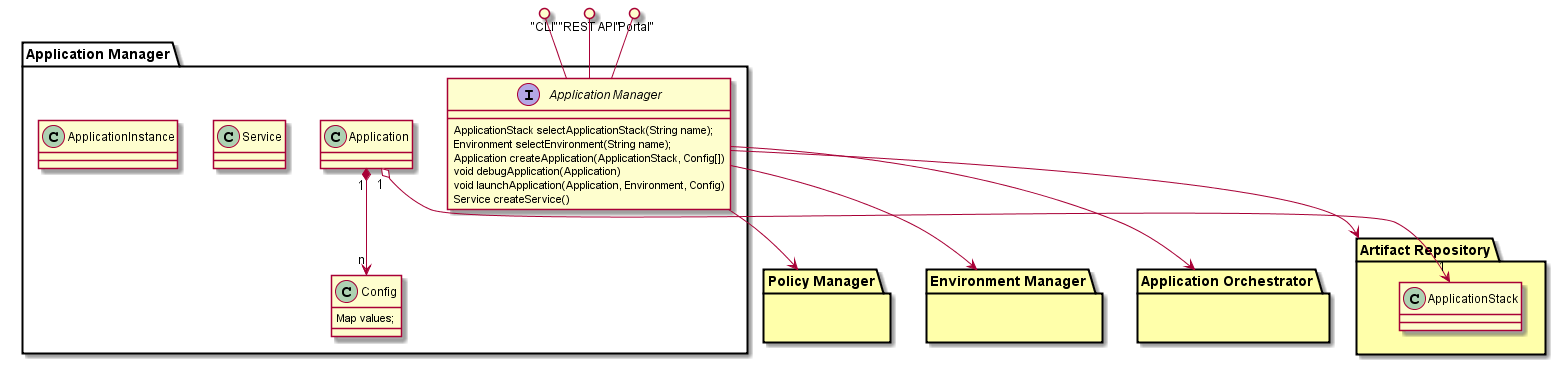

The diagram above was rendered by PlantUML. Its source (embedded in the PNG):
@startuml

package "Policy Manager"  #ffffaa {}
package "Environment Manager" #ffffaa {}
package "Application Orchestrator" #ffffaa {}
package "Artifact Repository" #ffffaa {
    class ApplicationStack {
    }
}

package "Application Manager" {
  interface "Application Manager" {
      ApplicationStack selectApplicationStack(String name);
      Environment selectEnvironment(String name);
      Application createApplication(ApplicationStack, Config[])
      void debugApplication(Application)
      void launchApplication(Application, Environment, Config)
      Service createService()
  }
  class Application {

  }
  class Service {

  }
  class Config {
    Map values;
  }
  class ApplicationInstance {

  }

  Application "1" *--> "n" Config
  Application "1" o--> "1" ApplicationStack
}
"CLI" ()-- "Application Manager"
"REST API" ()-- "Application Manager"
"Portal" ()-- "Application Manager"


"Application Manager" --> "Artifact Repository"
"Application Manager" --> "Policy Manager"
"Application Manager" --> "Application Orchestrator"
"Application Manager" --> "Environment Manager"
@enduml